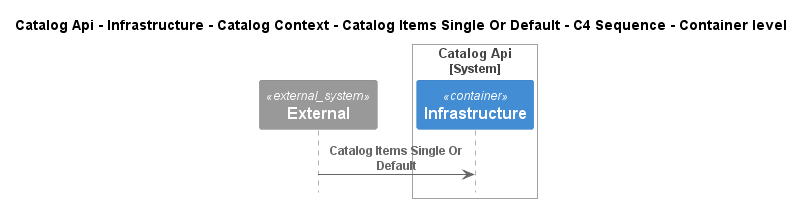

The diagram above was rendered by PlantUML. Its source (embedded in the PNG):
@startuml
!pragma layout smetana
!include ..\..\..\..\..\..\..\..\.c4s\C4_Sequence.puml

title Catalog Api - Infrastructure - Catalog Context - Catalog Items Single Or Default - C4 Sequence - Container level

System_Ext(C4InterFlow.SoftwareSystems.ExternalSystem, "External", "")

System_Boundary(dotnet.eShop.Architecture.SoftwareSystems.CatalogApi, "Catalog Api")
    Container(dotnet.eShop.Architecture.SoftwareSystems.CatalogApi.Containers.Infrastructure, "Infrastructure", "", "")
Boundary_End()

Rel(C4InterFlow.SoftwareSystems.ExternalSystem, dotnet.eShop.Architecture.SoftwareSystems.CatalogApi.Containers.Infrastructure, "Catalog Items Single Or Default")


@enduml